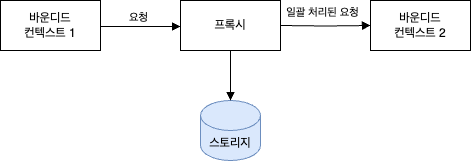

The diagram above was exported from draw.io. Its source (the exported page's mxGraphModel, read from the mxfile embedded in the PNG):
<mxGraphModel dx="1114" dy="821" grid="1" gridSize="10" guides="1" tooltips="1" connect="1" arrows="1" fold="1" page="1" pageScale="1" pageWidth="827" pageHeight="1169" math="0" shadow="0">
  <root>
    <mxCell id="0" />
    <mxCell id="1" parent="0" />
    <mxCell id="WnVCF9ydNXg3hgoSsNI7-1" style="edgeStyle=orthogonalEdgeStyle;rounded=0;orthogonalLoop=1;jettySize=auto;html=1;entryX=0;entryY=0.5;entryDx=0;entryDy=0;endArrow=block;endFill=1;" edge="1" parent="1">
      <mxGeometry relative="1" as="geometry">
        <mxPoint x="180" y="136" as="sourcePoint" />
        <mxPoint x="260" y="136" as="targetPoint" />
      </mxGeometry>
    </mxCell>
    <mxCell id="WnVCF9ydNXg3hgoSsNI7-2" value="요청" style="edgeLabel;html=1;align=center;verticalAlign=middle;resizable=0;points=[];" vertex="1" connectable="0" parent="WnVCF9ydNXg3hgoSsNI7-1">
      <mxGeometry x="-0.225" relative="1" as="geometry">
        <mxPoint x="6" y="-10" as="offset" />
      </mxGeometry>
    </mxCell>
    <mxCell id="WnVCF9ydNXg3hgoSsNI7-3" value="바운디드&lt;div&gt;컨텍스트 1&lt;/div&gt;" style="rounded=0;whiteSpace=wrap;html=1;" vertex="1" parent="1">
      <mxGeometry x="80" y="110" width="100" height="50" as="geometry" />
    </mxCell>
    <mxCell id="WnVCF9ydNXg3hgoSsNI7-6" value="바운디드&lt;div&gt;컨텍스트 2&lt;/div&gt;" style="rounded=0;whiteSpace=wrap;html=1;" vertex="1" parent="1">
      <mxGeometry x="450" y="110" width="100" height="50" as="geometry" />
    </mxCell>
    <mxCell id="WnVCF9ydNXg3hgoSsNI7-7" style="edgeStyle=orthogonalEdgeStyle;rounded=0;orthogonalLoop=1;jettySize=auto;html=1;entryX=0;entryY=0.5;entryDx=0;entryDy=0;endArrow=block;endFill=1;" edge="1" parent="1" target="WnVCF9ydNXg3hgoSsNI7-6">
      <mxGeometry relative="1" as="geometry">
        <mxPoint x="360" y="135" as="sourcePoint" />
        <mxPoint x="440" y="135" as="targetPoint" />
      </mxGeometry>
    </mxCell>
    <mxCell id="WnVCF9ydNXg3hgoSsNI7-12" value="일괄 처리된 요청" style="edgeLabel;html=1;align=center;verticalAlign=middle;resizable=0;points=[];" vertex="1" connectable="0" parent="WnVCF9ydNXg3hgoSsNI7-7">
      <mxGeometry x="-0.475" y="3" relative="1" as="geometry">
        <mxPoint x="17" y="-11" as="offset" />
      </mxGeometry>
    </mxCell>
    <mxCell id="WnVCF9ydNXg3hgoSsNI7-11" value="프록시" style="rounded=0;whiteSpace=wrap;html=1;" vertex="1" parent="1">
      <mxGeometry x="260" y="110" width="100" height="50" as="geometry" />
    </mxCell>
    <mxCell id="WnVCF9ydNXg3hgoSsNI7-13" value="스토리지" style="shape=cylinder3;whiteSpace=wrap;html=1;boundedLbl=1;backgroundOutline=1;size=15;fillColor=#dae8fc;strokeColor=#6c8ebf;" vertex="1" parent="1">
      <mxGeometry x="280" y="210" width="60" height="60" as="geometry" />
    </mxCell>
    <mxCell id="WnVCF9ydNXg3hgoSsNI7-14" style="edgeStyle=orthogonalEdgeStyle;rounded=0;orthogonalLoop=1;jettySize=auto;html=1;entryX=0.5;entryY=0;entryDx=0;entryDy=0;entryPerimeter=0;endArrow=block;endFill=1;" edge="1" parent="1" source="WnVCF9ydNXg3hgoSsNI7-11" target="WnVCF9ydNXg3hgoSsNI7-13">
      <mxGeometry relative="1" as="geometry" />
    </mxCell>
  </root>
</mxGraphModel>